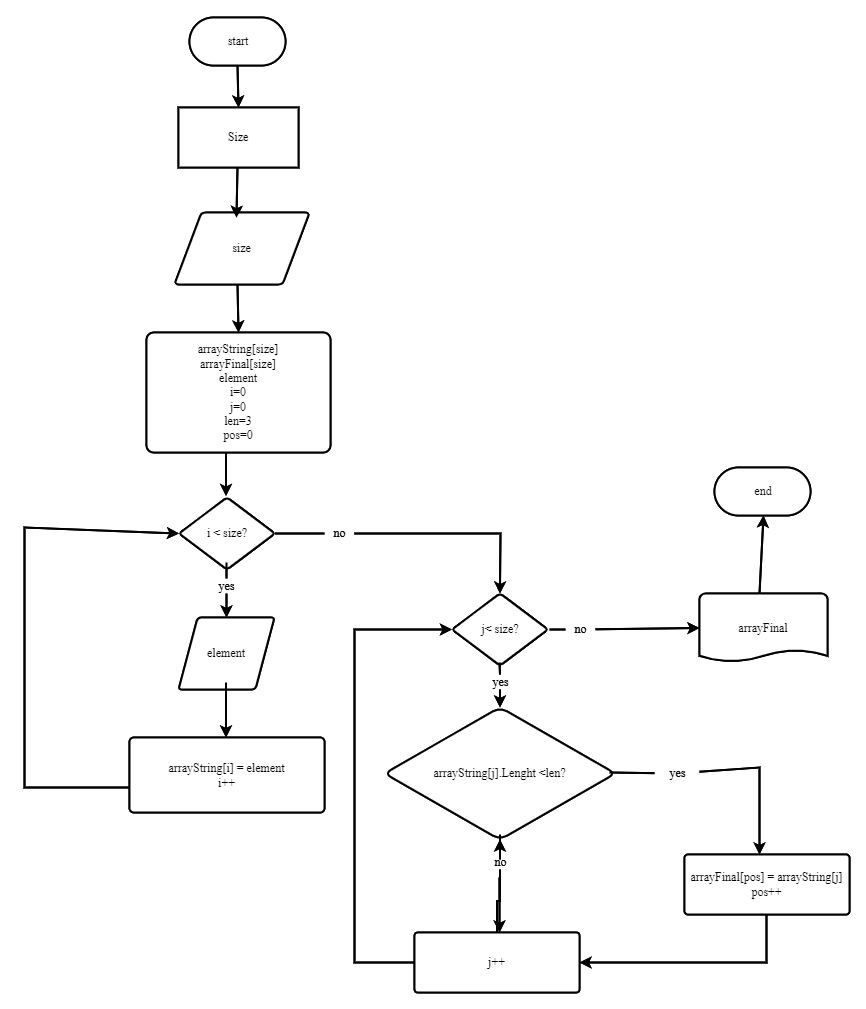

The diagram above was exported from draw.io. Its source (the exported page's mxGraphModel, read from the mxfile embedded in the PNG):
<mxGraphModel dx="1812" dy="693" grid="1" gridSize="15" guides="1" tooltips="1" connect="1" arrows="1" page="1" pageScale="1" pageWidth="1442" pageHeight="2040">
  <root>
    <mxCell id="0" />
    <mxCell id="1" parent="0" />
    <mxCell id="Sfnh5fpAzeA1gLL7Ec4E-2" value="start" style="shape=mxgraph.flowchart.start/terminator;whiteSpace=wrap;html=1;fillColor=#ffffff;strokeColor=#000000;strokeWidth=2;noLabel=none;" vertex="1" name="Start/Terminator" parent="1">
      <mxGeometry x="330" y="15" width="98" height="48" as="geometry" />
    </mxCell>
    <mxCell id="Sfnh5fpAzeA1gLL7Ec4E-5" value="Size" style="rounded=0;whiteSpace=wrap;html=1;noLabel=none;" vertex="1" name="Rectangle" parent="1">
      <mxGeometry x="319" y="105" width="120" height="60" as="geometry" />
    </mxCell>
    <mxCell id="Sfnh5fpAzeA1gLL7Ec4E-6" value="size" style="shape=mxgraph.flowchart.data;whiteSpace=wrap;html=1;fillColor=#ffffff;strokeColor=#000000;strokeWidth=2;noLabel=none;" vertex="1" name="Data" parent="1">
      <mxGeometry x="315" y="210" width="135" height="72" as="geometry" />
    </mxCell>
    <mxCell id="Sfnh5fpAzeA1gLL7Ec4E-7" value="arrayString[size]&lt;br&gt;arrayFinal[size]&lt;br&gt;element&lt;br&gt;i=0&lt;br&gt;j=0&lt;br&gt;len=3&lt;br&gt;pos=0" style="shape=mxgraph.flowchart.process;whiteSpace=wrap;html=1;fillColor=#ffffff;strokeColor=#000000;strokeWidth=2;noLabel=none;" vertex="1" name="Process" parent="1">
      <mxGeometry x="287" y="330" width="184" height="120" as="geometry" />
    </mxCell>
    <mxCell id="Sfnh5fpAzeA1gLL7Ec4E-9" value="element" style="shape=mxgraph.flowchart.data;whiteSpace=wrap;html=1;fillColor=#ffffff;strokeColor=#000000;strokeWidth=2" vertex="1" name="Data" parent="1">
      <mxGeometry x="319" y="615" width="96" height="72" as="geometry" />
    </mxCell>
    <mxCell id="Sfnh5fpAzeA1gLL7Ec4E-10" value="i &amp;lt; size?" style="shape=mxgraph.flowchart.decision;whiteSpace=wrap;html=1;fillColor=#ffffff;strokeColor=#000000;strokeWidth=2" vertex="1" name="Decision" parent="1">
      <mxGeometry x="319.5" y="495" width="96" height="72" as="geometry" />
    </mxCell>
    <mxCell id="Sfnh5fpAzeA1gLL7Ec4E-11" value="j&amp;lt; size?" style="shape=mxgraph.flowchart.decision;whiteSpace=wrap;html=1;fillColor=#ffffff;strokeColor=#000000;strokeWidth=2" vertex="1" name="Decision" parent="1">
      <mxGeometry x="592.5" y="591" width="96" height="72" as="geometry" />
    </mxCell>
    <mxCell id="Sfnh5fpAzeA1gLL7Ec4E-12" value="arrayString[i] = element&lt;br&gt;i++" style="shape=mxgraph.flowchart.process;whiteSpace=wrap;html=1;fillColor=#ffffff;strokeColor=#000000;strokeWidth=2" vertex="1" name="Process" parent="1">
      <mxGeometry x="270" y="735" width="195" height="75" as="geometry" />
    </mxCell>
    <mxCell id="Sfnh5fpAzeA1gLL7Ec4E-13" value="arrayString[j].Lenght &amp;lt;len?" style="shape=mxgraph.flowchart.decision;whiteSpace=wrap;html=1;fillColor=#ffffff;strokeColor=#000000;strokeWidth=2" vertex="1" name="Decision" parent="1">
      <mxGeometry x="525" y="705" width="231" height="132" as="geometry" />
    </mxCell>
    <mxCell id="Sfnh5fpAzeA1gLL7Ec4E-25" value="" style="edgeStyle=orthogonalEdgeStyle;rounded=0;orthogonalLoop=1;jettySize=auto;html=1;startArrow=none;" edge="1" parent="1" source="Sfnh5fpAzeA1gLL7Ec4E-45" target="Sfnh5fpAzeA1gLL7Ec4E-13">
      <mxGeometry relative="1" as="geometry" />
    </mxCell>
    <mxCell id="Sfnh5fpAzeA1gLL7Ec4E-14" value="j++" style="shape=mxgraph.flowchart.process;whiteSpace=wrap;html=1;fillColor=#ffffff;strokeColor=#000000;strokeWidth=2" vertex="1" name="Process" parent="1">
      <mxGeometry x="555" y="930" width="165" height="60" as="geometry" />
    </mxCell>
    <mxCell id="Sfnh5fpAzeA1gLL7Ec4E-15" value="arrayFinal[pos] = arrayString[j]&lt;br&gt;pos++" style="shape=mxgraph.flowchart.process;whiteSpace=wrap;html=1;fillColor=#ffffff;strokeColor=#000000;strokeWidth=2" vertex="1" name="Process" parent="1">
      <mxGeometry x="825" y="852" width="165" height="60" as="geometry" />
    </mxCell>
    <mxCell id="Sfnh5fpAzeA1gLL7Ec4E-16" value="arrayFinal" style="shape=mxgraph.flowchart.document;whiteSpace=wrap;html=1;fillColor=#ffffff;strokeColor=#000000;strokeWidth=2" vertex="1" name="Document" parent="1">
      <mxGeometry x="840" y="591" width="128" height="69" as="geometry" />
    </mxCell>
    <mxCell id="Sfnh5fpAzeA1gLL7Ec4E-17" value="end" style="shape=mxgraph.flowchart.start/terminator;whiteSpace=wrap;html=1;fillColor=#ffffff;strokeColor=#000000;strokeWidth=2" vertex="1" name="Start/Terminator" parent="1">
      <mxGeometry x="855" y="465" width="98" height="48" as="geometry" />
    </mxCell>
    <mxCell id="Sfnh5fpAzeA1gLL7Ec4E-19" value="" style="endArrow=classic;html=1;rounded=0;" edge="1" name="Line" parent="1">
      <mxGeometry width="50" height="50" relative="1" as="geometry">
        <mxPoint x="366.5" y="450" as="sourcePoint" />
        <mxPoint x="366.5" y="493.5" as="targetPoint" />
        <Array as="points">
          <mxPoint x="366.5" y="478.5" />
        </Array>
      </mxGeometry>
    </mxCell>
    <mxCell id="Sfnh5fpAzeA1gLL7Ec4E-21" value="" style="endArrow=classic;html=1;rounded=0;startArrow=none;" edge="1" name="Line" parent="1" source="Sfnh5fpAzeA1gLL7Ec4E-37">
      <mxGeometry width="50" height="50" relative="1" as="geometry">
        <mxPoint x="367" y="560" as="sourcePoint" />
        <mxPoint x="367" y="615" as="targetPoint" />
      </mxGeometry>
    </mxCell>
    <mxCell id="Sfnh5fpAzeA1gLL7Ec4E-22" value="" style="endArrow=classic;html=1;rounded=0;" edge="1" name="Line" parent="1">
      <mxGeometry width="50" height="50" relative="1" as="geometry">
        <mxPoint x="366.5" y="680" as="sourcePoint" />
        <mxPoint x="366.5" y="735" as="targetPoint" />
      </mxGeometry>
    </mxCell>
    <mxCell id="Sfnh5fpAzeA1gLL7Ec4E-23" value="" style="endArrow=classic;html=1;rounded=0;entryX=0.5;entryY=0;entryDx=0;entryDy=0;entryPerimeter=0;startArrow=none;" edge="1" name="Line" parent="1" source="Sfnh5fpAzeA1gLL7Ec4E-39" target="Sfnh5fpAzeA1gLL7Ec4E-13">
      <mxGeometry width="50" height="50" relative="1" as="geometry">
        <mxPoint x="640" y="660" as="sourcePoint" />
        <mxPoint x="640" y="715" as="targetPoint" />
      </mxGeometry>
    </mxCell>
    <mxCell id="Sfnh5fpAzeA1gLL7Ec4E-24" value="" style="endArrow=classic;html=1;rounded=0;" edge="1" name="Line" parent="1">
      <mxGeometry width="50" height="50" relative="1" as="geometry">
        <mxPoint x="640" y="875" as="sourcePoint" />
        <mxPoint x="640" y="930" as="targetPoint" />
      </mxGeometry>
    </mxCell>
    <mxCell id="Sfnh5fpAzeA1gLL7Ec4E-26" value="" style="endArrow=classic;html=1;rounded=0;entryX=0;entryY=0.5;entryDx=0;entryDy=0;entryPerimeter=0;startArrow=none;" edge="1" name="Line" parent="1" source="Sfnh5fpAzeA1gLL7Ec4E-40" target="Sfnh5fpAzeA1gLL7Ec4E-16">
      <mxGeometry width="50" height="50" relative="1" as="geometry">
        <mxPoint x="690" y="627" as="sourcePoint" />
        <mxPoint x="810" y="627" as="targetPoint" />
      </mxGeometry>
    </mxCell>
    <mxCell id="Sfnh5fpAzeA1gLL7Ec4E-27" value="" style="endArrow=classic;html=1;rounded=0;entryX=0.5;entryY=1;entryDx=0;entryDy=0;entryPerimeter=0;" edge="1" name="Line" parent="1" target="Sfnh5fpAzeA1gLL7Ec4E-17">
      <mxGeometry width="50" height="50" relative="1" as="geometry">
        <mxPoint x="900" y="591" as="sourcePoint" />
        <mxPoint x="950" y="541" as="targetPoint" />
      </mxGeometry>
    </mxCell>
    <mxCell id="Sfnh5fpAzeA1gLL7Ec4E-28" value="" style="endArrow=classic;html=1;rounded=0;entryX=1;entryY=0.5;entryDx=0;entryDy=0;entryPerimeter=0;" edge="1" name="Line" parent="1" target="Sfnh5fpAzeA1gLL7Ec4E-14">
      <mxGeometry width="50" height="50" relative="1" as="geometry">
        <mxPoint x="907" y="912" as="sourcePoint" />
        <mxPoint x="907" y="982" as="targetPoint" />
        <Array as="points">
          <mxPoint x="907" y="960" />
        </Array>
      </mxGeometry>
    </mxCell>
    <mxCell id="Sfnh5fpAzeA1gLL7Ec4E-29" value="" style="endArrow=classic;html=1;rounded=0;exitX=0;exitY=0.5;exitDx=0;exitDy=0;exitPerimeter=0;entryX=0;entryY=0.5;entryDx=0;entryDy=0;entryPerimeter=0;" edge="1" name="Line" parent="1" source="Sfnh5fpAzeA1gLL7Ec4E-14" target="Sfnh5fpAzeA1gLL7Ec4E-11">
      <mxGeometry width="50" height="50" relative="1" as="geometry">
        <mxPoint x="465" y="965" as="sourcePoint" />
        <mxPoint x="495" y="615" as="targetPoint" />
        <Array as="points">
          <mxPoint x="495" y="960" />
          <mxPoint x="495" y="627" />
        </Array>
      </mxGeometry>
    </mxCell>
    <mxCell id="Sfnh5fpAzeA1gLL7Ec4E-32" value="" style="endArrow=classic;html=1;rounded=0;entryX=0.5;entryY=0;entryDx=0;entryDy=0;" edge="1" name="Line" parent="1" target="Sfnh5fpAzeA1gLL7Ec4E-5">
      <mxGeometry width="50" height="50" relative="1" as="geometry">
        <mxPoint x="378" y="63" as="sourcePoint" />
        <mxPoint x="428" y="13" as="targetPoint" />
      </mxGeometry>
    </mxCell>
    <mxCell id="Sfnh5fpAzeA1gLL7Ec4E-33" value="" style="endArrow=classic;html=1;rounded=0;entryX=0.459;entryY=0.074;entryDx=0;entryDy=0;entryPerimeter=0;" edge="1" name="Line" parent="1" target="Sfnh5fpAzeA1gLL7Ec4E-6">
      <mxGeometry width="50" height="50" relative="1" as="geometry">
        <mxPoint x="378" y="165" as="sourcePoint" />
        <mxPoint x="428" y="115" as="targetPoint" />
      </mxGeometry>
    </mxCell>
    <mxCell id="Sfnh5fpAzeA1gLL7Ec4E-34" value="" style="endArrow=classic;html=1;rounded=0;entryX=0.5;entryY=0;entryDx=0;entryDy=0;entryPerimeter=0;" edge="1" name="Line" parent="1" target="Sfnh5fpAzeA1gLL7Ec4E-7">
      <mxGeometry width="50" height="50" relative="1" as="geometry">
        <mxPoint x="378" y="282" as="sourcePoint" />
        <mxPoint x="428" y="232" as="targetPoint" />
      </mxGeometry>
    </mxCell>
    <mxCell id="Sfnh5fpAzeA1gLL7Ec4E-35" value="" style="endArrow=classic;html=1;rounded=0;entryX=0;entryY=0.5;entryDx=0;entryDy=0;entryPerimeter=0;" edge="1" name="Line" parent="1" target="Sfnh5fpAzeA1gLL7Ec4E-10">
      <mxGeometry width="50" height="50" relative="1" as="geometry">
        <mxPoint x="270" y="785" as="sourcePoint" />
        <mxPoint x="240" y="495" as="targetPoint" />
        <Array as="points">
          <mxPoint x="165" y="785" />
          <mxPoint x="165" y="525" />
        </Array>
      </mxGeometry>
    </mxCell>
    <mxCell id="Sfnh5fpAzeA1gLL7Ec4E-36" value="" style="endArrow=classic;html=1;rounded=0;exitX=1;exitY=0.5;exitDx=0;exitDy=0;exitPerimeter=0;entryX=0.5;entryY=0;entryDx=0;entryDy=0;entryPerimeter=0;startArrow=none;" edge="1" name="Line" parent="1" source="Sfnh5fpAzeA1gLL7Ec4E-38" target="Sfnh5fpAzeA1gLL7Ec4E-11">
      <mxGeometry width="50" height="50" relative="1" as="geometry">
        <mxPoint x="450" y="575" as="sourcePoint" />
        <mxPoint x="765" y="525" as="targetPoint" />
        <Array as="points">
          <mxPoint x="641" y="531" />
        </Array>
      </mxGeometry>
    </mxCell>
    <mxCell id="Sfnh5fpAzeA1gLL7Ec4E-40" value="no" style="text;html=1;align=center;verticalAlign=middle;resizable=0;points=[];autosize=1;strokeColor=none;fillColor=none;" vertex="1" parent="1">
      <mxGeometry x="706" y="619.5" width="30" height="15" as="geometry" />
    </mxCell>
    <mxCell id="Sfnh5fpAzeA1gLL7Ec4E-41" value="" style="endArrow=none;html=1;rounded=0;entryX=0;entryY=0.5;entryDx=0;entryDy=0;entryPerimeter=0;" edge="1" name="Line" parent="1" target="Sfnh5fpAzeA1gLL7Ec4E-40">
      <mxGeometry width="50" height="50" relative="1" as="geometry">
        <mxPoint x="690" y="627" as="sourcePoint" />
        <mxPoint x="840" y="625.5" as="targetPoint" />
      </mxGeometry>
    </mxCell>
    <mxCell id="Sfnh5fpAzeA1gLL7Ec4E-39" value="yes" style="text;html=1;align=center;verticalAlign=middle;resizable=0;points=[];autosize=1;strokeColor=none;fillColor=none;" vertex="1" parent="1">
      <mxGeometry x="618" y="672" width="45" height="15" as="geometry" />
    </mxCell>
    <mxCell id="Sfnh5fpAzeA1gLL7Ec4E-42" value="" style="endArrow=none;html=1;rounded=0;entryX=0.5;entryY=0;entryDx=0;entryDy=0;entryPerimeter=0;" edge="1" name="Line" parent="1" target="Sfnh5fpAzeA1gLL7Ec4E-39">
      <mxGeometry width="50" height="50" relative="1" as="geometry">
        <mxPoint x="640" y="660" as="sourcePoint" />
        <mxPoint x="640.5" y="705" as="targetPoint" />
      </mxGeometry>
    </mxCell>
    <mxCell id="Sfnh5fpAzeA1gLL7Ec4E-37" value="yes" style="text;html=1;align=center;verticalAlign=middle;resizable=0;points=[];autosize=1;strokeColor=none;fillColor=none;" vertex="1" parent="1">
      <mxGeometry x="344.5" y="576" width="45" height="15" as="geometry" />
    </mxCell>
    <mxCell id="Sfnh5fpAzeA1gLL7Ec4E-43" value="" style="endArrow=none;html=1;rounded=0;" edge="1" name="Line" parent="1" target="Sfnh5fpAzeA1gLL7Ec4E-37">
      <mxGeometry width="50" height="50" relative="1" as="geometry">
        <mxPoint x="367" y="560" as="sourcePoint" />
        <mxPoint x="367" y="615" as="targetPoint" />
      </mxGeometry>
    </mxCell>
    <mxCell id="Sfnh5fpAzeA1gLL7Ec4E-38" value="no" style="text;html=1;align=center;verticalAlign=middle;resizable=0;points=[];autosize=1;strokeColor=none;fillColor=none;" vertex="1" parent="1">
      <mxGeometry x="465" y="523.5" width="30" height="15" as="geometry" />
    </mxCell>
    <mxCell id="Sfnh5fpAzeA1gLL7Ec4E-44" value="" style="endArrow=none;html=1;rounded=0;exitX=1;exitY=0.5;exitDx=0;exitDy=0;exitPerimeter=0;" edge="1" name="Line" parent="1" source="Sfnh5fpAzeA1gLL7Ec4E-10">
      <mxGeometry width="50" height="50" relative="1" as="geometry">
        <mxPoint x="415.5" y="531" as="sourcePoint" />
        <mxPoint x="465" y="531" as="targetPoint" />
        <Array as="points" />
      </mxGeometry>
    </mxCell>
    <mxCell id="Sfnh5fpAzeA1gLL7Ec4E-45" value="no" style="text;html=1;align=center;verticalAlign=middle;resizable=0;points=[];autosize=1;strokeColor=none;fillColor=none;" vertex="1" parent="1">
      <mxGeometry x="625.5" y="852" width="30" height="15" as="geometry" />
    </mxCell>
    <mxCell id="Sfnh5fpAzeA1gLL7Ec4E-46" value="" style="edgeStyle=orthogonalEdgeStyle;rounded=0;orthogonalLoop=1;jettySize=auto;html=1;endArrow=none;" edge="1" parent="1" source="Sfnh5fpAzeA1gLL7Ec4E-14" target="Sfnh5fpAzeA1gLL7Ec4E-45">
      <mxGeometry relative="1" as="geometry">
        <mxPoint x="637.5" y="930" as="sourcePoint" />
        <mxPoint x="640.5" y="837" as="targetPoint" />
      </mxGeometry>
    </mxCell>
    <mxCell id="Sfnh5fpAzeA1gLL7Ec4E-47" value="" style="endArrow=classic;html=1;rounded=0;startArrow=none;" edge="1" name="Line" parent="1" source="Sfnh5fpAzeA1gLL7Ec4E-48">
      <mxGeometry width="50" height="50" relative="1" as="geometry">
        <mxPoint x="750" y="770" as="sourcePoint" />
        <mxPoint x="900" y="852" as="targetPoint" />
        <Array as="points">
          <mxPoint x="900" y="765" />
        </Array>
      </mxGeometry>
    </mxCell>
    <mxCell id="Sfnh5fpAzeA1gLL7Ec4E-48" value="yes" style="text;html=1;align=center;verticalAlign=middle;resizable=0;points=[];autosize=1;strokeColor=none;fillColor=none;" vertex="1" parent="1">
      <mxGeometry x="795" y="763.5" width="45" height="15" as="geometry" />
    </mxCell>
    <mxCell id="Sfnh5fpAzeA1gLL7Ec4E-49" value="" style="endArrow=none;html=1;rounded=0;" edge="1" name="Line" parent="1" target="Sfnh5fpAzeA1gLL7Ec4E-48">
      <mxGeometry width="50" height="50" relative="1" as="geometry">
        <mxPoint x="750" y="770" as="sourcePoint" />
        <mxPoint x="900" y="852" as="targetPoint" />
        <Array as="points" />
      </mxGeometry>
    </mxCell>
  </root>
</mxGraphModel>